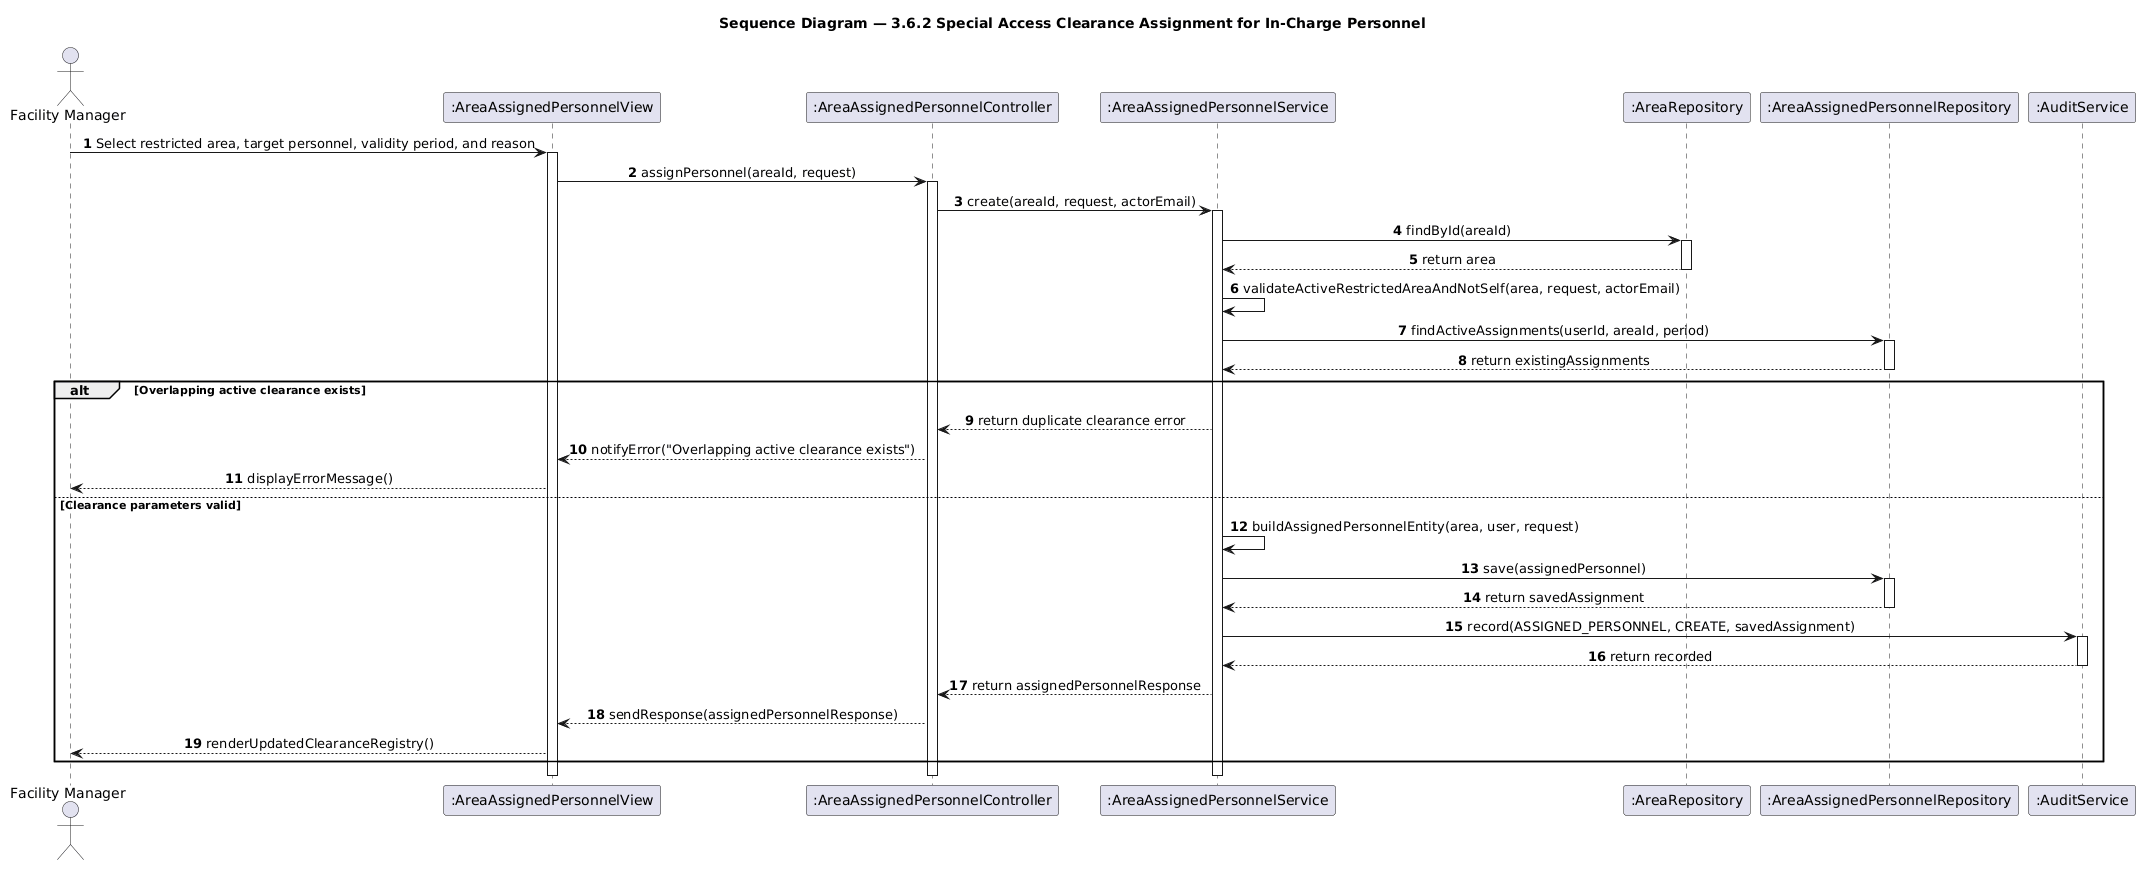

The diagram above was rendered by PlantUML. Its source (embedded in the PNG):
@startuml
skinparam shadowing false
skinparam sequenceMessageAlign center
autonumber

title Sequence Diagram — 3.6.2 Special Access Clearance Assignment for In-Charge Personnel

actor "Facility Manager" as FM
participant ":AreaAssignedPersonnelView" as View
participant ":AreaAssignedPersonnelController" as Controller
participant ":AreaAssignedPersonnelService" as Service
participant ":AreaRepository" as AreaRepo
participant ":AreaAssignedPersonnelRepository" as APRepo
participant ":AuditService" as Audit

FM -> View : Select restricted area, target personnel, validity period, and reason
activate View
View -> Controller : assignPersonnel(areaId, request)
activate Controller
Controller -> Service : create(areaId, request, actorEmail)
activate Service

Service -> AreaRepo : findById(areaId)
activate AreaRepo
AreaRepo --> Service : return area
deactivate AreaRepo

Service -> Service : validateActiveRestrictedAreaAndNotSelf(area, request, actorEmail)
Service -> APRepo : findActiveAssignments(userId, areaId, period)
activate APRepo
APRepo --> Service : return existingAssignments
deactivate APRepo

alt Overlapping active clearance exists
    Service --> Controller : return duplicate clearance error
    Controller --> View : notifyError("Overlapping active clearance exists")
    View --> FM : displayErrorMessage()
else Clearance parameters valid
    Service -> Service : buildAssignedPersonnelEntity(area, user, request)
    Service -> APRepo : save(assignedPersonnel)
    activate APRepo
    APRepo --> Service : return savedAssignment
    deactivate APRepo
    Service -> Audit : record(ASSIGNED_PERSONNEL, CREATE, savedAssignment)
    activate Audit
    Audit --> Service : return recorded
    deactivate Audit
    Service --> Controller : return assignedPersonnelResponse
    Controller --> View : sendResponse(assignedPersonnelResponse)
    View --> FM : renderUpdatedClearanceRegistry()
end
deactivate Service
deactivate Controller
deactivate View
@enduml